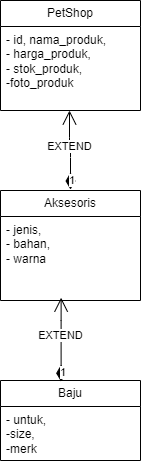

The diagram above was exported from draw.io. Its source (the exported page's mxGraphModel, read from the mxfile embedded in the PNG):
<mxGraphModel dx="906" dy="547" grid="1" gridSize="10" guides="1" tooltips="1" connect="1" arrows="1" fold="1" page="1" pageScale="1" pageWidth="850" pageHeight="1100" math="0" shadow="0">
  <root>
    <mxCell id="0" />
    <mxCell id="1" parent="0" />
    <mxCell id="2" value="Aksesoris" style="swimlane;fontStyle=0;childLayout=stackLayout;horizontal=1;startSize=26;fillColor=none;horizontalStack=0;resizeParent=1;resizeParentMax=0;resizeLast=0;collapsible=1;marginBottom=0;whiteSpace=wrap;html=1;" parent="1" vertex="1">
      <mxGeometry x="350" y="220" width="140" height="110" as="geometry" />
    </mxCell>
    <mxCell id="3" value="&lt;span style=&quot;color: rgb(0, 0, 0);&quot;&gt;- jenis, &lt;br&gt;- bahan, &lt;br&gt;- warna&lt;/span&gt;" style="text;strokeColor=none;fillColor=none;align=left;verticalAlign=top;spacingLeft=4;spacingRight=4;overflow=hidden;rotatable=0;points=[[0,0.5],[1,0.5]];portConstraint=eastwest;whiteSpace=wrap;html=1;" parent="2" vertex="1">
      <mxGeometry y="26" width="140" height="84" as="geometry" />
    </mxCell>
    <mxCell id="6" value="PetShop" style="swimlane;fontStyle=0;childLayout=stackLayout;horizontal=1;startSize=26;fillColor=none;horizontalStack=0;resizeParent=1;resizeParentMax=0;resizeLast=0;collapsible=1;marginBottom=0;whiteSpace=wrap;html=1;" parent="1" vertex="1">
      <mxGeometry x="350" y="30" width="140" height="110" as="geometry" />
    </mxCell>
    <mxCell id="8" value="- id, nama_produk,&lt;div&gt;- harga_produk,&amp;nbsp;&lt;/div&gt;&lt;div&gt;&lt;span style=&quot;background-color: transparent;&quot;&gt;- stok_produk,&amp;nbsp;&lt;/span&gt;&lt;/div&gt;&lt;div&gt;&lt;span style=&quot;background-color: transparent;&quot;&gt;-foto_produk&lt;/span&gt;&lt;/div&gt;" style="text;strokeColor=none;fillColor=none;align=left;verticalAlign=top;spacingLeft=4;spacingRight=4;overflow=hidden;rotatable=0;points=[[0,0.5],[1,0.5]];portConstraint=eastwest;whiteSpace=wrap;html=1;" parent="6" vertex="1">
      <mxGeometry y="26" width="140" height="84" as="geometry" />
    </mxCell>
    <mxCell id="10" value="Baju" style="swimlane;fontStyle=0;childLayout=stackLayout;horizontal=1;startSize=26;fillColor=none;horizontalStack=0;resizeParent=1;resizeParentMax=0;resizeLast=0;collapsible=1;marginBottom=0;whiteSpace=wrap;html=1;" parent="1" vertex="1">
      <mxGeometry x="350" y="410" width="140" height="80" as="geometry" />
    </mxCell>
    <mxCell id="11" value="- untuk,&amp;nbsp;&lt;div&gt;&lt;span style=&quot;background-color: transparent;&quot;&gt;&lt;font color=&quot;#000000&quot;&gt;-&lt;/font&gt;size,&amp;nbsp;&lt;/span&gt;&lt;/div&gt;&lt;div&gt;&lt;span style=&quot;background-color: transparent;&quot;&gt;-&lt;/span&gt;&lt;span style=&quot;background-color: transparent;&quot;&gt;merk&lt;/span&gt;&lt;/div&gt;" style="text;strokeColor=none;fillColor=none;align=left;verticalAlign=top;spacingLeft=4;spacingRight=4;overflow=hidden;rotatable=0;points=[[0,0.5],[1,0.5]];portConstraint=eastwest;whiteSpace=wrap;html=1;" parent="10" vertex="1">
      <mxGeometry y="26" width="140" height="54" as="geometry" />
    </mxCell>
    <mxCell id="14" value="1" style="endArrow=open;html=1;endSize=12;startArrow=diamondThin;startSize=14;startFill=1;edgeStyle=orthogonalEdgeStyle;align=left;verticalAlign=bottom;" edge="1" parent="1" target="8">
      <mxGeometry x="-1" y="3" relative="1" as="geometry">
        <mxPoint x="420" y="219" as="sourcePoint" />
        <mxPoint x="419" y="130" as="targetPoint" />
        <Array as="points">
          <mxPoint x="420" y="177" />
          <mxPoint x="419" y="177" />
        </Array>
      </mxGeometry>
    </mxCell>
    <mxCell id="16" value="EXTEND" style="edgeLabel;html=1;align=center;verticalAlign=middle;resizable=0;points=[];" vertex="1" connectable="0" parent="14">
      <mxGeometry x="0.1155" y="1" relative="1" as="geometry">
        <mxPoint as="offset" />
      </mxGeometry>
    </mxCell>
    <mxCell id="17" value="1" style="endArrow=open;html=1;endSize=12;startArrow=diamondThin;startSize=14;startFill=1;edgeStyle=orthogonalEdgeStyle;align=left;verticalAlign=bottom;exitX=0.433;exitY=0.015;exitDx=0;exitDy=0;exitPerimeter=0;entryX=0.433;entryY=1.123;entryDx=0;entryDy=0;entryPerimeter=0;" edge="1" parent="1" source="10">
      <mxGeometry x="-1" y="3" relative="1" as="geometry">
        <mxPoint x="491" y="431" as="sourcePoint" />
        <mxPoint x="410.6199999999999" y="327.198" as="targetPoint" />
        <Array as="points">
          <mxPoint x="410" y="360" />
          <mxPoint x="410" y="360" />
        </Array>
      </mxGeometry>
    </mxCell>
    <mxCell id="18" value="EXTEND" style="edgeLabel;html=1;align=center;verticalAlign=middle;resizable=0;points=[];" vertex="1" connectable="0" parent="17">
      <mxGeometry x="0.1155" y="1" relative="1" as="geometry">
        <mxPoint as="offset" />
      </mxGeometry>
    </mxCell>
  </root>
</mxGraphModel>